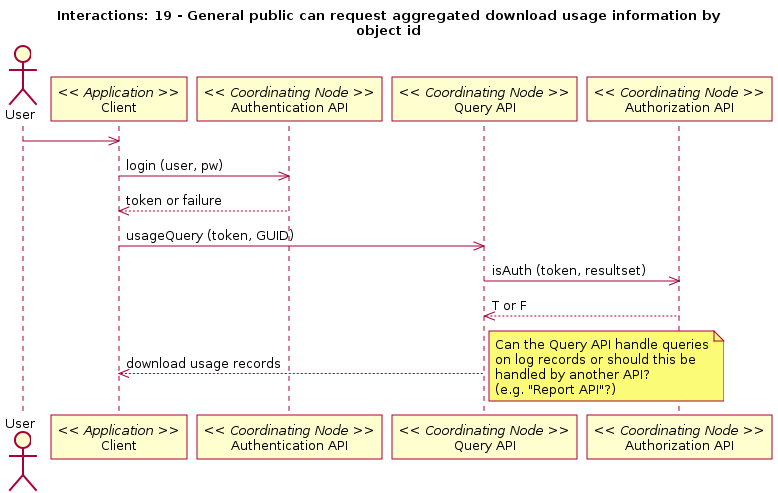

The diagram above was rendered by PlantUML. Its source (embedded in the PNG):
@startuml
title Interactions: 19 - General public can request aggregated download usage information by\nobject id
actor User
participant "Client" as app_client << Application >>
User -> app_client
participant "Authentication API" as c_authenticate << Coordinating Node >>
app_client -> c_authenticate: login (user, pw)
app_client <-- c_authenticate: token or failure
participant "Query API" as c_query << Coordinating Node >>
app_client -> c_query: usageQuery (token, GUID)
participant "Authorization API" as c_authorize << Coordinating Node >>
c_query -> c_authorize: isAuth (token, resultset)
c_query <-- c_authorize: T or F
app_client <-- c_query: download usage records
note right
@enduml